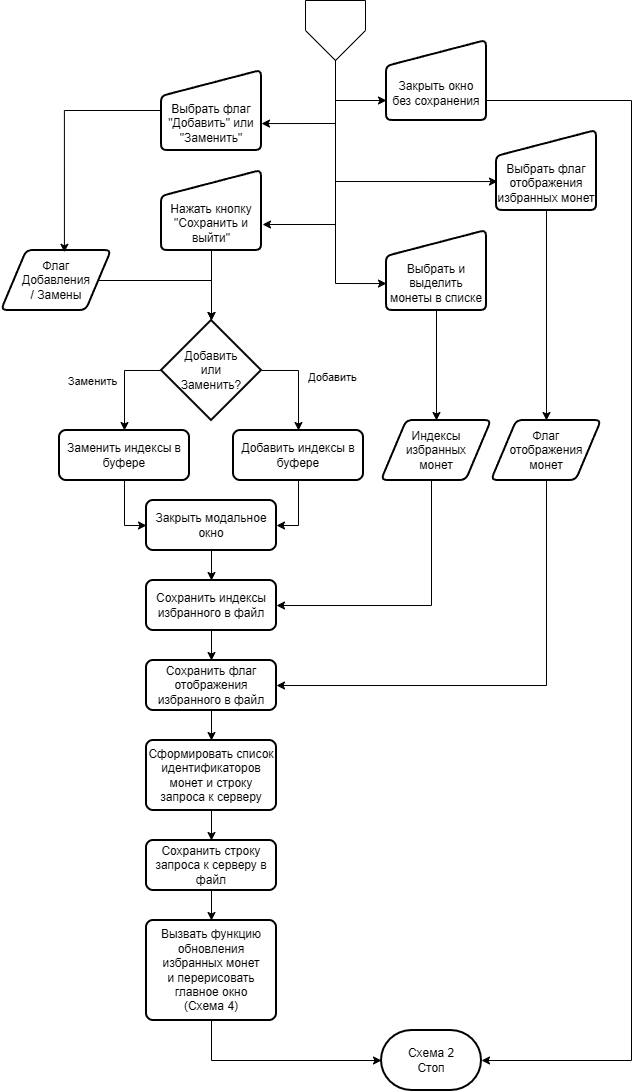

The diagram above was exported from draw.io. Its source (the exported page's mxGraphModel, read from the mxfile embedded in the PNG):
<mxGraphModel dx="1934" dy="959" grid="1" gridSize="10" guides="1" tooltips="1" connect="1" arrows="1" fold="1" page="1" pageScale="1" pageWidth="827" pageHeight="1169" math="0" shadow="0">
  <root>
    <mxCell id="0" />
    <mxCell id="1" parent="0" />
    <mxCell id="veJCd5lJ6lZnKGWxyipO-66" edge="1" parent="1" source="6zNh9oFEQTaJ8CB8sI2D-4" style="edgeStyle=orthogonalEdgeStyle;rounded=0;orthogonalLoop=1;jettySize=auto;html=1;entryX=0;entryY=0.75;entryDx=0;entryDy=0;defaultLabelBackgroundColor=page;exitX=0.5;exitY=1;exitDx=0;exitDy=0;" target="veJCd5lJ6lZnKGWxyipO-3">
      <mxGeometry relative="1" as="geometry" />
    </mxCell>
    <mxCell id="6zNh9oFEQTaJ8CB8sI2D-4" parent="1" style="verticalLabelPosition=bottom;verticalAlign=top;html=1;shape=offPageConnector;rounded=0;size=0.5;labelPerimeter=1;" value="" vertex="1">
      <mxGeometry height="60" width="60" x="384" y="40" as="geometry" />
    </mxCell>
    <mxCell id="veJCd5lJ6lZnKGWxyipO-58" edge="1" parent="1" source="6zNh9oFEQTaJ8CB8sI2D-5" style="edgeStyle=orthogonalEdgeStyle;rounded=0;orthogonalLoop=1;jettySize=auto;html=1;defaultLabelBackgroundColor=page;" target="veJCd5lJ6lZnKGWxyipO-56" value="">
      <mxGeometry relative="1" as="geometry" />
    </mxCell>
    <mxCell id="6zNh9oFEQTaJ8CB8sI2D-5" parent="1" style="html=1;strokeWidth=2;shape=manualInput;boundedLbl=1;whiteSpace=wrap;rounded=1;size=26;arcSize=11;" value="Выбрать и выделить монеты в списке" vertex="1">
      <mxGeometry height="80" width="100" x="465" y="270" as="geometry" />
    </mxCell>
    <mxCell id="6zNh9oFEQTaJ8CB8sI2D-7" edge="1" parent="1" source="6zNh9oFEQTaJ8CB8sI2D-4" style="edgeStyle=orthogonalEdgeStyle;rounded=0;orthogonalLoop=1;jettySize=auto;html=1;entryX=0;entryY=0.663;entryDx=0;entryDy=0;entryPerimeter=0;defaultLabelBackgroundColor=page;exitX=0.5;exitY=1;exitDx=0;exitDy=0;" target="6zNh9oFEQTaJ8CB8sI2D-5">
      <mxGeometry relative="1" as="geometry" />
    </mxCell>
    <mxCell id="6zNh9oFEQTaJ8CB8sI2D-8" parent="1" style="html=1;strokeWidth=2;shape=manualInput;boundedLbl=1;whiteSpace=wrap;rounded=1;size=26;arcSize=11;" value="Выбрать флаг &quot;Добавить&quot; или &quot;Заменить&quot;" vertex="1">
      <mxGeometry height="80" width="100" x="240" y="110" as="geometry" />
    </mxCell>
    <mxCell id="6zNh9oFEQTaJ8CB8sI2D-9" edge="1" parent="1" source="6zNh9oFEQTaJ8CB8sI2D-4" style="edgeStyle=orthogonalEdgeStyle;rounded=0;orthogonalLoop=1;jettySize=auto;html=1;entryX=1;entryY=0.663;entryDx=0;entryDy=0;entryPerimeter=0;defaultLabelBackgroundColor=page;exitX=0.5;exitY=1;exitDx=0;exitDy=0;" target="6zNh9oFEQTaJ8CB8sI2D-8">
      <mxGeometry relative="1" as="geometry" />
    </mxCell>
    <mxCell id="veJCd5lJ6lZnKGWxyipO-53" edge="1" parent="1" source="veJCd5lJ6lZnKGWxyipO-1" style="edgeStyle=orthogonalEdgeStyle;rounded=0;orthogonalLoop=1;jettySize=auto;html=1;entryX=0.5;entryY=0;entryDx=0;entryDy=0;defaultLabelBackgroundColor=page;" target="veJCd5lJ6lZnKGWxyipO-51">
      <mxGeometry relative="1" as="geometry" />
    </mxCell>
    <mxCell id="veJCd5lJ6lZnKGWxyipO-1" parent="1" style="html=1;strokeWidth=2;shape=manualInput;boundedLbl=1;whiteSpace=wrap;rounded=1;size=26;arcSize=11;" value="Выбрать флаг отображения избранных монет" vertex="1">
      <mxGeometry height="80" width="100" x="575" y="170" as="geometry" />
    </mxCell>
    <mxCell id="veJCd5lJ6lZnKGWxyipO-65" edge="1" parent="1" source="veJCd5lJ6lZnKGWxyipO-2" style="edgeStyle=orthogonalEdgeStyle;rounded=0;orthogonalLoop=1;jettySize=auto;html=1;defaultLabelBackgroundColor=page;" target="veJCd5lJ6lZnKGWxyipO-7" value="">
      <mxGeometry relative="1" as="geometry" />
    </mxCell>
    <mxCell id="veJCd5lJ6lZnKGWxyipO-2" parent="1" style="html=1;strokeWidth=2;shape=manualInput;boundedLbl=1;whiteSpace=wrap;rounded=1;size=26;arcSize=11;" value="Нажать кнопку &quot;Сохранить и выйти&quot;" vertex="1">
      <mxGeometry height="80" width="100" x="240" y="210" as="geometry" />
    </mxCell>
    <mxCell id="veJCd5lJ6lZnKGWxyipO-3" parent="1" style="html=1;strokeWidth=2;shape=manualInput;boundedLbl=1;whiteSpace=wrap;rounded=1;size=26;arcSize=11;" value="Закрыть окно&lt;div&gt;без сохранения&lt;/div&gt;" vertex="1">
      <mxGeometry height="80" width="100" x="465" y="80" as="geometry" />
    </mxCell>
    <mxCell id="veJCd5lJ6lZnKGWxyipO-4" edge="1" parent="1" source="6zNh9oFEQTaJ8CB8sI2D-4" style="edgeStyle=orthogonalEdgeStyle;rounded=0;orthogonalLoop=1;jettySize=auto;html=1;entryX=0.01;entryY=0.638;entryDx=0;entryDy=0;entryPerimeter=0;defaultLabelBackgroundColor=page;exitX=0.5;exitY=1;exitDx=0;exitDy=0;" target="veJCd5lJ6lZnKGWxyipO-1">
      <mxGeometry relative="1" as="geometry" />
    </mxCell>
    <mxCell id="veJCd5lJ6lZnKGWxyipO-5" edge="1" parent="1" source="6zNh9oFEQTaJ8CB8sI2D-4" style="edgeStyle=orthogonalEdgeStyle;rounded=0;orthogonalLoop=1;jettySize=auto;html=1;entryX=1.01;entryY=0.675;entryDx=0;entryDy=0;entryPerimeter=0;defaultLabelBackgroundColor=page;exitX=0.5;exitY=1;exitDx=0;exitDy=0;" target="veJCd5lJ6lZnKGWxyipO-2">
      <mxGeometry relative="1" x="-0.0144" as="geometry" />
    </mxCell>
    <mxCell id="veJCd5lJ6lZnKGWxyipO-11" edge="1" parent="1" source="veJCd5lJ6lZnKGWxyipO-7" style="edgeStyle=orthogonalEdgeStyle;rounded=0;orthogonalLoop=1;jettySize=auto;html=1;entryX=0.5;entryY=0;entryDx=0;entryDy=0;defaultLabelBackgroundColor=page;exitX=0;exitY=0.5;exitDx=0;exitDy=0;exitPerimeter=0;" target="veJCd5lJ6lZnKGWxyipO-8">
      <mxGeometry relative="1" as="geometry" />
    </mxCell>
    <mxCell id="veJCd5lJ6lZnKGWxyipO-12" connectable="0" parent="veJCd5lJ6lZnKGWxyipO-11" style="edgeLabel;html=1;align=center;verticalAlign=middle;resizable=0;points=[];inheritText=1;defaultLabelBackgroundColor=page;" value="Заменить" vertex="1">
      <mxGeometry relative="1" x="-0.0095" y="2" as="geometry">
        <mxPoint x="-35" as="offset" />
      </mxGeometry>
    </mxCell>
    <mxCell id="veJCd5lJ6lZnKGWxyipO-13" edge="1" parent="1" source="veJCd5lJ6lZnKGWxyipO-7" style="edgeStyle=orthogonalEdgeStyle;rounded=0;orthogonalLoop=1;jettySize=auto;html=1;entryX=0.5;entryY=0;entryDx=0;entryDy=0;defaultLabelBackgroundColor=page;exitX=1;exitY=0.5;exitDx=0;exitDy=0;exitPerimeter=0;" target="veJCd5lJ6lZnKGWxyipO-9">
      <mxGeometry relative="1" as="geometry" />
    </mxCell>
    <mxCell id="veJCd5lJ6lZnKGWxyipO-14" connectable="0" parent="veJCd5lJ6lZnKGWxyipO-13" style="edgeLabel;html=1;align=center;verticalAlign=middle;resizable=0;points=[];inheritText=1;defaultLabelBackgroundColor=page;" value="Добавить" vertex="1">
      <mxGeometry relative="1" x="0.2" y="-2" as="geometry">
        <mxPoint x="35" y="-15" as="offset" />
      </mxGeometry>
    </mxCell>
    <mxCell id="veJCd5lJ6lZnKGWxyipO-7" parent="1" style="strokeWidth=2;html=1;shape=mxgraph.flowchart.decision;whiteSpace=wrap;" value="Добавить&lt;div&gt;или&lt;/div&gt;&lt;div&gt;Заменить?&lt;/div&gt;" vertex="1">
      <mxGeometry height="100" width="100" x="240" y="360" as="geometry" />
    </mxCell>
    <mxCell id="veJCd5lJ6lZnKGWxyipO-24" edge="1" parent="1" source="veJCd5lJ6lZnKGWxyipO-8" style="edgeStyle=orthogonalEdgeStyle;rounded=0;orthogonalLoop=1;jettySize=auto;html=1;entryX=0;entryY=0.5;entryDx=0;entryDy=0;defaultLabelBackgroundColor=page;" target="veJCd5lJ6lZnKGWxyipO-23">
      <mxGeometry relative="1" as="geometry" />
    </mxCell>
    <mxCell id="veJCd5lJ6lZnKGWxyipO-8" parent="1" style="rounded=1;whiteSpace=wrap;html=1;absoluteArcSize=1;arcSize=14;strokeWidth=2;" value="Заменить индексы в буфере" vertex="1">
      <mxGeometry height="50" width="130" x="138" y="470" as="geometry" />
    </mxCell>
    <mxCell id="veJCd5lJ6lZnKGWxyipO-25" edge="1" parent="1" source="veJCd5lJ6lZnKGWxyipO-9" style="edgeStyle=orthogonalEdgeStyle;rounded=0;orthogonalLoop=1;jettySize=auto;html=1;entryX=1;entryY=0.5;entryDx=0;entryDy=0;defaultLabelBackgroundColor=page;" target="veJCd5lJ6lZnKGWxyipO-23">
      <mxGeometry relative="1" as="geometry" />
    </mxCell>
    <mxCell id="veJCd5lJ6lZnKGWxyipO-9" parent="1" style="rounded=1;whiteSpace=wrap;html=1;absoluteArcSize=1;arcSize=14;strokeWidth=2;" value="Добавить индексы в буфере" vertex="1">
      <mxGeometry height="50" width="130" x="312" y="470" as="geometry" />
    </mxCell>
    <mxCell id="veJCd5lJ6lZnKGWxyipO-38" edge="1" parent="1" source="veJCd5lJ6lZnKGWxyipO-23" style="edgeStyle=orthogonalEdgeStyle;rounded=0;orthogonalLoop=1;jettySize=auto;html=1;defaultLabelBackgroundColor=page;" target="veJCd5lJ6lZnKGWxyipO-37" value="">
      <mxGeometry relative="1" as="geometry" />
    </mxCell>
    <mxCell id="veJCd5lJ6lZnKGWxyipO-23" parent="1" style="rounded=1;whiteSpace=wrap;html=1;absoluteArcSize=1;arcSize=14;strokeWidth=2;" value="Закрыть модальное окно" vertex="1">
      <mxGeometry height="50" width="130" x="225" y="540" as="geometry" />
    </mxCell>
    <mxCell id="veJCd5lJ6lZnKGWxyipO-42" edge="1" parent="1" source="veJCd5lJ6lZnKGWxyipO-26" style="edgeStyle=orthogonalEdgeStyle;rounded=0;orthogonalLoop=1;jettySize=auto;html=1;defaultLabelBackgroundColor=page;" target="veJCd5lJ6lZnKGWxyipO-41" value="">
      <mxGeometry relative="1" as="geometry" />
    </mxCell>
    <mxCell id="veJCd5lJ6lZnKGWxyipO-26" parent="1" style="rounded=1;whiteSpace=wrap;html=1;absoluteArcSize=1;arcSize=14;strokeWidth=2;" value="Сохранить флаг отображения избранного в файл" vertex="1">
      <mxGeometry height="50" width="130" x="225" y="700" as="geometry" />
    </mxCell>
    <mxCell id="veJCd5lJ6lZnKGWxyipO-30" parent="1" style="strokeWidth=2;html=1;shape=mxgraph.flowchart.terminator;whiteSpace=wrap;" value="Схема 2&lt;div&gt;Стоп&lt;/div&gt;" vertex="1">
      <mxGeometry height="60" width="100" x="460" y="1070" as="geometry" />
    </mxCell>
    <mxCell id="veJCd5lJ6lZnKGWxyipO-33" edge="1" parent="1" source="veJCd5lJ6lZnKGWxyipO-3" style="edgeStyle=orthogonalEdgeStyle;rounded=0;orthogonalLoop=1;jettySize=auto;html=1;entryX=1;entryY=0.5;entryDx=0;entryDy=0;entryPerimeter=0;defaultLabelBackgroundColor=page;exitX=1;exitY=0.5;exitDx=0;exitDy=0;" target="veJCd5lJ6lZnKGWxyipO-30">
      <mxGeometry relative="1" as="geometry">
        <Array as="points">
          <mxPoint x="710" y="140" />
          <mxPoint x="710" y="1100" />
        </Array>
      </mxGeometry>
    </mxCell>
    <mxCell id="veJCd5lJ6lZnKGWxyipO-39" edge="1" parent="1" source="veJCd5lJ6lZnKGWxyipO-37" style="edgeStyle=orthogonalEdgeStyle;rounded=0;orthogonalLoop=1;jettySize=auto;html=1;defaultLabelBackgroundColor=page;" target="veJCd5lJ6lZnKGWxyipO-26" value="">
      <mxGeometry relative="1" as="geometry" />
    </mxCell>
    <mxCell id="veJCd5lJ6lZnKGWxyipO-37" parent="1" style="rounded=1;whiteSpace=wrap;html=1;absoluteArcSize=1;arcSize=14;strokeWidth=2;" value="Сохранить индексы&lt;div&gt;избранного в файл&lt;/div&gt;" vertex="1">
      <mxGeometry height="50" width="130" x="225" y="620" as="geometry" />
    </mxCell>
    <mxCell id="veJCd5lJ6lZnKGWxyipO-45" edge="1" parent="1" source="veJCd5lJ6lZnKGWxyipO-41" style="edgeStyle=orthogonalEdgeStyle;rounded=0;orthogonalLoop=1;jettySize=auto;html=1;defaultLabelBackgroundColor=page;" target="veJCd5lJ6lZnKGWxyipO-44" value="">
      <mxGeometry relative="1" as="geometry" />
    </mxCell>
    <mxCell id="veJCd5lJ6lZnKGWxyipO-41" parent="1" style="rounded=1;whiteSpace=wrap;html=1;absoluteArcSize=1;arcSize=14;strokeWidth=2;" value="Сформировать список идентификаторов монет и строку запроса к серверу" vertex="1">
      <mxGeometry height="70" width="130" x="225" y="780" as="geometry" />
    </mxCell>
    <mxCell id="veJCd5lJ6lZnKGWxyipO-47" edge="1" parent="1" source="veJCd5lJ6lZnKGWxyipO-44" style="edgeStyle=orthogonalEdgeStyle;rounded=0;orthogonalLoop=1;jettySize=auto;html=1;defaultLabelBackgroundColor=page;" target="veJCd5lJ6lZnKGWxyipO-46" value="">
      <mxGeometry relative="1" as="geometry" />
    </mxCell>
    <mxCell id="veJCd5lJ6lZnKGWxyipO-44" parent="1" style="rounded=1;whiteSpace=wrap;html=1;absoluteArcSize=1;arcSize=14;strokeWidth=2;" value="Сохранить строку запроса к серверу в файл" vertex="1">
      <mxGeometry height="50" width="130" x="225" y="880" as="geometry" />
    </mxCell>
    <mxCell id="veJCd5lJ6lZnKGWxyipO-46" parent="1" style="rounded=1;whiteSpace=wrap;html=1;absoluteArcSize=1;arcSize=14;strokeWidth=2;" value="Вызвать функцию обновления избранных монет&lt;div&gt;и перерисовать&lt;div&gt;главное окно&lt;/div&gt;&lt;/div&gt;&lt;div&gt;(Схема 4)&lt;/div&gt;" vertex="1">
      <mxGeometry height="100" width="130" x="225" y="960" as="geometry" />
    </mxCell>
    <mxCell id="veJCd5lJ6lZnKGWxyipO-48" edge="1" parent="1" source="veJCd5lJ6lZnKGWxyipO-46" style="edgeStyle=orthogonalEdgeStyle;rounded=0;orthogonalLoop=1;jettySize=auto;html=1;entryX=0;entryY=0.5;entryDx=0;entryDy=0;entryPerimeter=0;defaultLabelBackgroundColor=page;exitX=0.5;exitY=1;exitDx=0;exitDy=0;" target="veJCd5lJ6lZnKGWxyipO-30">
      <mxGeometry relative="1" as="geometry" />
    </mxCell>
    <mxCell id="veJCd5lJ6lZnKGWxyipO-54" edge="1" parent="1" source="veJCd5lJ6lZnKGWxyipO-51" style="edgeStyle=orthogonalEdgeStyle;rounded=0;orthogonalLoop=1;jettySize=auto;html=1;entryX=1;entryY=0.5;entryDx=0;entryDy=0;defaultLabelBackgroundColor=page;exitX=0.5;exitY=1;exitDx=0;exitDy=0;" target="veJCd5lJ6lZnKGWxyipO-26">
      <mxGeometry relative="1" x="0.0202" as="geometry" />
    </mxCell>
    <mxCell id="veJCd5lJ6lZnKGWxyipO-51" parent="1" style="shape=parallelogram;html=1;strokeWidth=2;perimeter=parallelogramPerimeter;whiteSpace=wrap;rounded=1;arcSize=12;size=0.23;" value="&lt;div&gt;Флаг&lt;/div&gt;&lt;div&gt;отображения&lt;/div&gt;&lt;div&gt;монет&lt;/div&gt;" vertex="1">
      <mxGeometry height="60" width="110" x="570" y="460" as="geometry" />
    </mxCell>
    <mxCell id="veJCd5lJ6lZnKGWxyipO-59" edge="1" parent="1" source="veJCd5lJ6lZnKGWxyipO-56" style="edgeStyle=orthogonalEdgeStyle;rounded=0;orthogonalLoop=1;jettySize=auto;html=1;entryX=1;entryY=0.5;entryDx=0;entryDy=0;defaultLabelBackgroundColor=page;" target="veJCd5lJ6lZnKGWxyipO-37">
      <mxGeometry relative="1" as="geometry">
        <Array as="points">
          <mxPoint x="510" y="645" />
        </Array>
      </mxGeometry>
    </mxCell>
    <mxCell id="veJCd5lJ6lZnKGWxyipO-56" parent="1" style="shape=parallelogram;html=1;strokeWidth=2;perimeter=parallelogramPerimeter;whiteSpace=wrap;rounded=1;arcSize=12;size=0.23;" value="&lt;div&gt;Индексы&lt;/div&gt;&lt;div&gt;избранных&lt;/div&gt;&lt;div&gt;монет&lt;/div&gt;" vertex="1">
      <mxGeometry height="60" width="110" x="460" y="460" as="geometry" />
    </mxCell>
    <mxCell id="veJCd5lJ6lZnKGWxyipO-61" parent="1" style="shape=parallelogram;html=1;strokeWidth=2;perimeter=parallelogramPerimeter;whiteSpace=wrap;rounded=1;arcSize=12;size=0.23;" value="&lt;div&gt;Флаг&lt;/div&gt;&lt;div&gt;Добавления&lt;/div&gt;&lt;div&gt;/ Замены&lt;/div&gt;" vertex="1">
      <mxGeometry height="60" width="110" x="80" y="290" as="geometry" />
    </mxCell>
    <mxCell id="veJCd5lJ6lZnKGWxyipO-64" edge="1" parent="1" source="veJCd5lJ6lZnKGWxyipO-61" style="edgeStyle=orthogonalEdgeStyle;rounded=0;orthogonalLoop=1;jettySize=auto;html=1;entryX=0.5;entryY=0;entryDx=0;entryDy=0;entryPerimeter=0;defaultLabelBackgroundColor=page;" target="veJCd5lJ6lZnKGWxyipO-7">
      <mxGeometry relative="1" as="geometry" />
    </mxCell>
    <mxCell id="veJCd5lJ6lZnKGWxyipO-67" edge="1" parent="1" source="6zNh9oFEQTaJ8CB8sI2D-8" style="edgeStyle=orthogonalEdgeStyle;rounded=0;orthogonalLoop=1;jettySize=auto;html=1;entryX=0.572;entryY=0.03;entryDx=0;entryDy=0;entryPerimeter=0;defaultLabelBackgroundColor=page;" target="veJCd5lJ6lZnKGWxyipO-61">
      <mxGeometry relative="1" as="geometry" />
    </mxCell>
  </root>
</mxGraphModel>